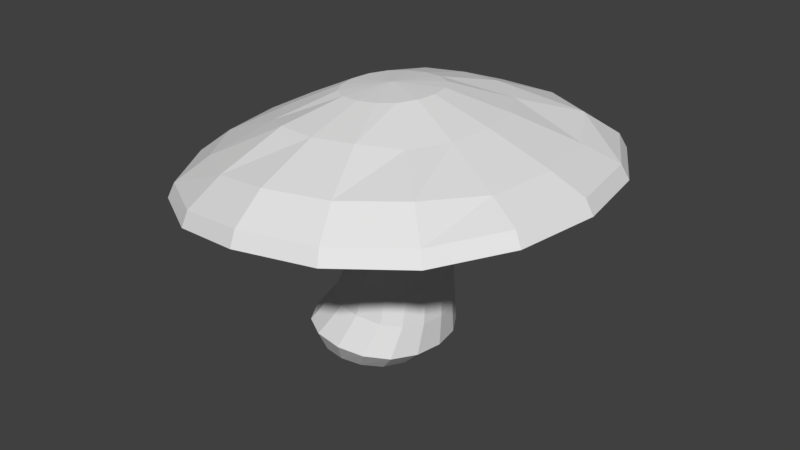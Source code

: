 # Source: Mushroom2.blend  (saved by Blender 2.79.0; exported with 4.5.12 LTS)
import bpy
from mathutils import Matrix  # noqa: F401  (used for matrix-valued properties, if any)

bpy.ops.wm.read_factory_settings(use_empty=True)
scene = bpy.context.scene
scene.name = 'Scene'

# ---- collections
col_collection_1 = bpy.data.collections.new('Collection 1'); scene.collection.children.link(col_collection_1)

# ---- world
world_world = bpy.data.worlds.new('World'); scene.world = world_world
world_world.color = (0.05088, 0.05088, 0.05088)
world_world.use_sun_shadow = False
world_world.sun_shadow_jitter_overblur = 0.0
world_world.cycles.sampling_method = 'MANUAL'

# ---- meshes
me_cylinder = bpy.data.meshes.new('Cylinder')
me_cylinder.from_pydata([(0.0, 0.0, -1.033), (0.0, -0.2248, -1.033), (0.2248, 0.0, -1.033), (0.0, 0.2248, -1.033), (-0.2248, 0.0, -1.033), (-0.2098, -0.2098, -1.033), (0.2098, -0.2098, -1.033), (0.2098, 0.2098, -1.033), (-0.2098, 0.2098, -1.033), (0.1798, 0.4196, -1.033), (0.0, 0.4495, -1.033), (-0.1798, 0.4196, -1.033), (0.4196, -0.1798, -1.033), (0.4495, 0.0, -1.033), (0.4196, 0.1798, -1.033), (-0.1798, -0.4196, -1.033), (0.0, -0.4495, -1.033), (0.1798, -0.4196, -1.033), (-0.4196, 0.1798, -1.033), (-0.4495, 0.0, -1.033), (-0.4196, -0.1798, -1.033), (0.3296, 0.3296, -1.033), (-0.3296, 0.3296, -1.033), (0.3296, -0.3296, -1.033), (-0.3296, -0.3296, -1.033), (0.7903, -1.2, 1.394), (0.2772, -1.286, 1.356), (-0.2359, -1.2, 1.318), (1.474, 0.5145, 1.444), (1.56, -1.556e-08, 1.451), (1.474, -0.5145, 1.444), (-0.2359, 1.2, 1.318), (0.2772, 1.286, 1.356), (0.7903, 1.2, 1.394), (0.5215, 0.5736, 1.383), (0.2772, 0.6146, 1.356), (0.03289, 0.5736, 1.329), (0.8473, -0.2458, 1.419), (0.888, -9.651e-09, 1.424), (0.8473, 0.2458, 1.419), (0.03289, -0.5736, 1.329), (0.2772, -0.6146, 1.356), (0.5215, -0.5736, 1.383), (-0.2929, 0.2458, 1.292), (-0.3336, 8.589e-09, 1.288), (-0.2929, -0.2458, 1.292), (0.7251, 0.4507, 1.406), (-0.1707, 0.4507, 1.306), (0.7251, -0.4507, 1.406), (-0.1707, -0.4507, 1.306), (0.465, -0.465, -0.9528), (0.6742, -0.5796, -0.7075), (0.7502, -0.4084, 0.05345), (0.7583, -0.3911, 0.3082), (0.5751, -0.4978, 0.3082), (0.5646, -0.5198, 0.05791), (0.4109, -0.7377, -0.6976), (0.2536, -0.5918, -0.9528), (0.5918, -0.2536, -0.9528), (0.8321, -0.3162, -0.7134), (0.8615, -0.2228, 0.05077), (0.8649, -0.2133, 0.3082), (-0.5918, 0.2536, -0.9528), (-0.6676, 0.3162, -0.6571), (-0.2285, 0.2228, 0.07698), (-0.1813, 0.2133, 0.3082), (-0.07461, 0.3911, 0.3082), (-0.1171, 0.4084, 0.0743), (-0.5096, 0.5796, -0.663), (-0.465, 0.465, -0.9528), (0.6341, 0.0, -0.9528), (0.8848, 3.91e-09, -0.7154), (0.8986, 1.981e-09, 0.04988), (0.9005, 3.707e-11, 0.3082), (-0.6341, 0.0, -0.9528), (-0.7202, -4.187e-09, -0.6551), (-0.2656, -1.78e-09, 0.07787), (-0.2168, 3.707e-11, 0.3082), (0.5918, 0.2536, -0.9528), (0.8321, 0.3162, -0.7134), (0.8615, 0.2228, 0.05077), (0.8649, 0.2133, 0.3082), (-0.5918, -0.2536, -0.9528), (-0.6676, -0.3162, -0.6571), (-0.2285, -0.2228, 0.07698), (-0.1813, -0.2133, 0.3082), (0.465, 0.465, -0.9528), (0.6742, 0.5796, -0.7075), (0.7502, 0.4084, 0.05345), (0.7583, 0.3911, 0.3082), (0.2536, 0.5918, -0.9528), (0.4109, 0.7377, -0.6976), (0.5646, 0.5198, 0.05791), (0.5805, 0.4978, 0.3082), (-0.465, -0.465, -0.9528), (-0.5096, -0.5796, -0.663), (-0.1171, -0.4084, 0.0743), (-0.07461, -0.3911, 0.3082), (-0.2536, -0.5918, -0.9528), (-0.2463, -0.7377, -0.6729), (0.06847, -0.5198, 0.06984), (0.1016, -0.4978, 0.3082), (0.0, 0.6341, -0.9528), (0.09495, 0.7904, -0.6857), (0.2912, 0.557, 0.06448), (0.3672, 0.5333, 0.3082), (0.0, -0.6341, -0.9528), (0.09495, -0.7904, -0.6857), (0.289, -0.557, 0.06448), (0.3452, -0.5333, 0.3082), (-0.2536, 0.5918, -0.9528), (-0.2463, 0.7377, -0.6729), (0.06847, 0.5198, 0.06984), (0.1032, 0.4978, 0.3082), (0.737, -0.4591, -0.3335), (0.5286, -0.5844, -0.3227), (0.8621, -0.2504, -0.34), (-0.3809, 0.2504, -0.2753), (-0.2559, 0.4591, -0.2818), (0.9037, 4.74e-09, -0.3422), (-0.4226, -4.539e-09, -0.2731), (0.8621, 0.2504, -0.34), (-0.3809, -0.2504, -0.2753), (0.737, 0.4591, -0.3335), (0.5286, 0.5844, -0.3227), (-0.2559, -0.4591, -0.2818), (-0.02219, -0.5844, -0.294), (0.2279, 0.6261, -0.307), (0.2279, -0.6261, -0.307), (-0.02219, 0.5844, -0.294), (0.7012, -0.3913, 0.9719), (0.8079, -0.2135, 0.976), (-0.1875, 0.2135, 0.9382), (0.8434, -2.936e-09, 0.9773), (-0.2231, 2.503e-09, 0.9369), (0.8079, 0.2135, 0.976), (-0.1875, -0.2135, 0.9382), (0.7012, 0.3913, 0.9719), (0.5235, 0.4981, 0.9652), (-0.08086, -0.3913, 0.9423), (0.09688, -0.4981, 0.949), (0.3102, 0.5336, 0.9571), (0.3102, -0.5336, 0.9571), (0.09688, 0.4981, 0.949), (0.5235, -0.4981, 0.9652), (-0.08086, 0.3913, 0.9423), (-0.8489, 0.5145, 1.194), (-0.9342, 9.104e-09, 1.185), (-0.8489, -0.5145, 1.194), (1.218, 0.9432, 1.425), (-0.5931, 0.9432, 1.221), (1.218, -0.9432, 1.425), (-0.5931, -0.9432, 1.221), (0.984, -1.635, 1.3), (0.2852, -1.752, 1.248), (-0.4137, -1.635, 1.197), (1.916, 0.7008, 1.369), (2.032, -2.122e-08, 1.377), (1.916, -0.7008, 1.369), (-0.4137, 1.635, 1.197), (0.2852, 1.752, 1.248), (0.984, 1.635, 1.3), (-1.276, 0.7008, 1.024), (-1.393, 1.577e-08, 1.02), (-1.276, -0.7008, 1.024), (1.566, 1.285, 1.343), (-0.9213, 1.285, 1.078), (1.566, -1.285, 1.343), (-0.9213, -1.285, 1.078), (1.155, -2.018, 1.211), (0.2926, -2.162, 1.148), (-0.4932, -2.018, 1.022), (2.305, 0.865, 1.297), (2.449, -2.62e-08, 1.307), (2.305, -0.865, 1.297), (-0.4932, 2.018, 1.022), (0.2926, 2.162, 1.148), (1.155, 2.018, 1.211), (-1.656, 0.865, 0.9099), (-1.8, 1.68e-08, 0.9048), (-1.656, -0.865, 0.9099), (1.874, 1.586, 1.265), (-1.223, 1.586, 0.9249), (1.874, -1.586, 1.265), (-1.223, -1.586, 0.9249), (1.228, -2.205, 1.316), (0.2853, -2.362, 1.246), (-0.5832, -2.205, 1.112), (2.484, 0.9449, 1.409), (2.641, -2.898e-08, 1.42), (2.484, -0.9449, 1.409), (-0.5832, 2.205, 1.112), (0.2853, 2.362, 1.246), (1.228, 2.205, 1.316), (-1.846, 0.9449, 1.002), (-2.003, 1.69e-08, 0.9966), (-1.846, -0.9449, 1.002), (2.013, 1.732, 1.374), (-1.373, 1.732, 1.019), (2.013, -1.732, 1.374), (-1.373, -1.732, 1.019), (1.183, -2.13, 1.48), (0.273, -2.282, 1.413), (-0.569, -2.13, 1.281), (2.397, 0.9128, 1.57), (2.549, -2.794e-08, 1.581), (2.397, -0.9128, 1.57), (-0.569, 2.13, 1.281), (0.273, 2.282, 1.413), (1.183, 2.13, 1.48), (-1.777, 0.9128, 1.172), (-1.929, 1.673e-08, 1.166), (-1.777, -0.9128, 1.172), (1.942, 1.674, 1.536), (-1.32, 1.674, 1.188), (1.942, -1.674, 1.536), (-1.32, -1.674, 1.188), (0.4379, -0.5098, 2.146), (0.22, -0.5463, 2.13), (0.002059, -0.5098, 2.114), (0.7284, 0.2185, 2.168), (0.7647, -3.02e-08, 2.17), (0.7284, -0.2185, 2.168), (0.002059, 0.5098, 2.114), (0.22, 0.5463, 2.13), (0.4379, 0.5098, 2.146), (-0.2885, 0.2185, 2.092), (-0.3248, -1.938e-08, 2.09), (-0.2885, -0.2185, 2.092), (0.6195, 0.4006, 2.16), (-0.1795, 0.4006, 2.1), (0.6195, -0.4006, 2.16), (-0.1795, -0.4006, 2.1), (-0.4507, 1.785, 1.569), (-0.2512, 1.132, 1.923), (0.2327, 1.213, 1.958), (0.2528, 1.912, 1.686), (0.2528, -1.912, 1.686), (0.2327, -1.213, 1.958), (-0.2512, -1.132, 1.923), (-0.4507, -1.785, 1.569), (0.7165, 1.132, 1.993), (1.016, 1.785, 1.742), (-0.6037, -0.8895, 1.828), (-1.059, -1.402, 1.47), (-0.8449, -0.4852, 1.802), (-1.441, -0.7648, 1.457), (1.12, 0.8895, 1.961), (1.651, 1.402, 1.789), (1.362, 0.4852, 1.978), (2.032, 0.7648, 1.735), (-0.9253, -8.022e-09, 1.793), (-1.568, 6.081e-09, 1.453), (1.442, -3.115e-08, 1.984), (2.16, -3.311e-08, 1.744), (-0.8449, 0.4852, 1.802), (-1.441, 0.7648, 1.457), (1.362, -0.4852, 1.978), (2.032, -0.7648, 1.735), (-0.6037, 0.8895, 1.828), (-1.059, 1.402, 1.47), (1.12, -0.8895, 1.961), (1.651, -1.402, 1.789), (0.7165, -1.132, 1.993), (1.016, -1.785, 1.742), (0.2164, -4.446e-08, 2.178)], [], [(0, 1, 5, 4), (1, 16, 15, 5), (4, 5, 20, 19), (5, 15, 24, 20), (0, 2, 6, 1), (2, 13, 12, 6), (1, 6, 17, 16), (6, 12, 23, 17), (0, 3, 7, 2), (3, 10, 9, 7), (2, 7, 14, 13), (7, 9, 21, 14), (0, 4, 8, 3), (4, 19, 18, 8), (3, 8, 11, 10), (8, 18, 22, 11), (45, 49, 152, 148), (46, 34, 33, 149), (39, 46, 149, 28), (44, 45, 148, 147), (38, 39, 28, 29), (43, 44, 147, 146), (37, 38, 29, 30), (47, 43, 146, 150), (48, 37, 30, 151), (42, 48, 151, 25), (36, 47, 150, 31), (41, 42, 25, 26), (35, 36, 31, 32), (40, 41, 26, 27), (34, 35, 32, 33), (49, 40, 27, 152), (144, 130, 48, 42), (130, 131, 37, 48), (145, 132, 43, 47), (131, 133, 38, 37), (132, 134, 44, 43), (133, 135, 39, 38), (134, 136, 45, 44), (135, 137, 46, 39), (137, 138, 34, 46), (136, 139, 49, 45), (139, 140, 40, 49), (138, 141, 35, 34), (140, 142, 41, 40), (141, 143, 36, 35), (142, 144, 42, 41), (143, 145, 47, 36), (11, 22, 69, 110), (110, 69, 68, 111), (129, 118, 67, 112), (112, 67, 66, 113), (16, 17, 57, 106), (106, 57, 56, 107), (128, 115, 55, 108), (108, 55, 54, 109), (10, 11, 110, 102), (102, 110, 111, 103), (127, 129, 112, 104), (104, 112, 113, 105), (15, 16, 106, 98), (98, 106, 107, 99), (126, 128, 108, 100), (100, 108, 109, 101), (9, 10, 102, 90), (90, 102, 103, 91), (124, 127, 104, 92), (92, 104, 105, 93), (24, 15, 98, 94), (94, 98, 99, 95), (125, 126, 100, 96), (96, 100, 101, 97), (20, 24, 94, 82), (82, 94, 95, 83), (122, 125, 96, 84), (84, 96, 97, 85), (21, 9, 90, 86), (86, 90, 91, 87), (123, 124, 92, 88), (88, 92, 93, 89), (14, 21, 86, 78), (78, 86, 87, 79), (121, 123, 88, 80), (80, 88, 89, 81), (19, 20, 82, 74), (74, 82, 83, 75), (120, 122, 84, 76), (76, 84, 85, 77), (13, 14, 78, 70), (70, 78, 79, 71), (119, 121, 80, 72), (72, 80, 81, 73), (18, 19, 74, 62), (62, 74, 75, 63), (117, 120, 76, 64), (64, 76, 77, 65), (12, 13, 70, 58), (58, 70, 71, 59), (116, 119, 72, 60), (60, 72, 73, 61), (22, 18, 62, 69), (69, 62, 63, 68), (118, 117, 64, 67), (67, 64, 65, 66), (23, 12, 58, 50), (50, 58, 59, 51), (114, 116, 60, 52), (52, 60, 61, 53), (17, 23, 50, 57), (57, 50, 51, 56), (115, 114, 52, 55), (55, 52, 53, 54), (56, 51, 114, 115), (51, 59, 116, 114), (68, 63, 117, 118), (59, 71, 119, 116), (63, 75, 120, 117), (71, 79, 121, 119), (75, 83, 122, 120), (79, 87, 123, 121), (87, 91, 124, 123), (83, 95, 125, 122), (95, 99, 126, 125), (91, 103, 127, 124), (99, 107, 128, 126), (103, 111, 129, 127), (107, 56, 115, 128), (111, 68, 118, 129), (113, 66, 145, 143), (109, 54, 144, 142), (105, 113, 143, 141), (101, 109, 142, 140), (93, 105, 141, 138), (97, 101, 140, 139), (85, 97, 139, 136), (89, 93, 138, 137), (81, 89, 137, 135), (77, 85, 136, 134), (73, 81, 135, 133), (65, 77, 134, 132), (61, 73, 133, 131), (66, 65, 132, 145), (53, 61, 131, 130), (54, 53, 130, 144), (146, 147, 163, 162), (30, 29, 157, 158), (150, 146, 162, 166), (151, 30, 158, 167), (25, 151, 167, 153), (31, 150, 166, 159), (26, 25, 153, 154), (32, 31, 159, 160), (27, 26, 154, 155), (33, 32, 160, 161), (152, 27, 155, 168), (148, 152, 168, 164), (149, 33, 161, 165), (28, 149, 165, 156), (147, 148, 164, 163), (29, 28, 156, 157), (160, 159, 175, 176), (155, 154, 170, 171), (161, 160, 176, 177), (168, 155, 171, 184), (164, 168, 184, 180), (165, 161, 177, 181), (156, 165, 181, 172), (163, 164, 180, 179), (157, 156, 172, 173), (162, 163, 179, 178), (158, 157, 173, 174), (166, 162, 178, 182), (167, 158, 174, 183), (153, 167, 183, 169), (159, 166, 182, 175), (154, 153, 169, 170), (182, 178, 194, 198), (183, 174, 190, 199), (169, 183, 199, 185), (175, 182, 198, 191), (170, 169, 185, 186), (176, 175, 191, 192), (171, 170, 186, 187), (177, 176, 192, 193), (184, 171, 187, 200), (180, 184, 200, 196), (181, 177, 193, 197), (172, 181, 197, 188), (179, 180, 196, 195), (173, 172, 188, 189), (178, 179, 195, 194), (174, 173, 189, 190), (188, 197, 213, 204), (195, 196, 212, 211), (189, 188, 204, 205), (194, 195, 211, 210), (190, 189, 205, 206), (198, 194, 210, 214), (199, 190, 206, 215), (185, 199, 215, 201), (191, 198, 214, 207), (186, 185, 201, 202), (192, 191, 207, 208), (187, 186, 202, 203), (193, 192, 208, 209), (200, 187, 203, 216), (196, 200, 216, 212), (197, 193, 209, 213), (235, 234, 223, 224), (239, 238, 218, 219), (241, 235, 224, 225), (243, 239, 219, 232), (245, 243, 232, 228), (247, 241, 225, 229), (249, 247, 229, 220), (251, 245, 228, 227), (253, 249, 220, 221), (255, 251, 227, 226), (257, 253, 221, 222), (259, 255, 226, 230), (261, 257, 222, 231), (263, 261, 231, 217), (234, 259, 230, 223), (238, 263, 217, 218), (202, 201, 264, 237), (237, 264, 263, 238), (207, 214, 260, 233), (233, 260, 259, 234), (201, 215, 262, 264), (264, 262, 261, 263), (215, 206, 258, 262), (262, 258, 257, 261), (214, 210, 256, 260), (260, 256, 255, 259), (206, 205, 254, 258), (258, 254, 253, 257), (210, 211, 252, 256), (256, 252, 251, 255), (205, 204, 250, 254), (254, 250, 249, 253), (211, 212, 246, 252), (252, 246, 245, 251), (204, 213, 248, 250), (250, 248, 247, 249), (213, 209, 242, 248), (248, 242, 241, 247), (212, 216, 244, 246), (246, 244, 243, 245), (216, 203, 240, 244), (244, 240, 239, 243), (209, 208, 236, 242), (242, 236, 235, 241), (203, 202, 237, 240), (240, 237, 238, 239), (208, 207, 233, 236), (236, 233, 234, 235), (231, 222, 265), (217, 231, 265), (223, 230, 265), (218, 217, 265), (224, 223, 265), (219, 218, 265), (225, 224, 265), (232, 219, 265), (228, 232, 265), (229, 225, 265), (220, 229, 265), (227, 228, 265), (221, 220, 265), (226, 227, 265), (222, 221, 265), (230, 226, 265)])
_uv = me_cylinder.uv_layers.new(name='UVMap')
_uv.uv.foreach_set('vector', [0.5291, 0.0359, 0.5473, 0.05252, 0.5308, 0.06725, 0.5128, 0.05439, 0.5473, 0.05252, 0.5638, 0.07068, 0.5475, 0.0798, 0.5308, 0.06725, 0.5128, 0.05439, 0.5308, 0.06725, 0.5154, 0.08131, 0.4986, 0.07406, 0.5308, 0.06725, 0.5475, 0.0798, 0.5316, 0.08344, 0.5154, 0.08131, 0.6496, 0.03289, 0.6663, 0.05094, 0.6485, 0.06456, 0.6317, 0.04975, 0.6663, 0.05094, 0.6817, 0.06992, 0.6648, 0.07871, 0.6485, 0.06456, 0.6317, 0.04975, 0.6485, 0.06456, 0.6312, 0.0774, 0.6151, 0.06749, 0.6485, 0.06456, 0.6648, 0.07871, 0.6478, 0.0815, 0.6312, 0.0774, 0.8253, 0.03724, 0.8428, 0.0545, 0.8257, 0.06893, 0.8082, 0.05491, 0.8428, 0.0545, 0.859, 0.07262, 0.8427, 0.08215, 0.8257, 0.06893, 0.8082, 0.05491, 0.8257, 0.06893, 0.809, 0.0827, 0.7923, 0.07353, 0.8257, 0.06893, 0.8427, 0.08215, 0.826, 0.08588, 0.809, 0.0827, 0.9456, 0.04297, 0.9615, 0.06182, 0.9433, 0.07427, 0.9271, 0.05917, 0.9615, 0.06182, 0.9753, 0.0818, 0.9583, 0.08867, 0.9433, 0.07427, 0.9271, 0.05917, 0.9433, 0.07427, 0.9263, 0.08644, 0.9102, 0.07695, 0.9433, 0.07427, 0.9583, 0.08867, 0.9421, 0.09043, 0.9263, 0.08644, 0.7801, 0.5606, 0.8082, 0.5634, 0.8169, 0.6339, 0.7669, 0.6293, 0.2993, 0.04218, 0.3271, 0.03772, 0.3489, 0.1108, 0.2993, 0.1178, 0.2715, 0.03769, 0.2993, 0.04218, 0.2993, 0.1178, 0.2497, 0.1108, 0.7528, 0.5487, 0.7801, 0.5606, 0.7669, 0.6293, 0.7132, 0.6099, 0.2449, 0.02408, 0.2715, 0.03769, 0.2497, 0.1108, 0.197, 0.08871, 0.5235, 0.5272, 0.5504, 0.5143, 0.5921, 0.5739, 0.5392, 0.5953, 0.2059, 0.534, 0.2324, 0.5204, 0.2804, 0.585, 0.2277, 0.6071, 0.4955, 0.531, 0.5235, 0.5272, 0.5392, 0.5953, 0.4895, 0.6018, 0.1781, 0.5385, 0.2059, 0.534, 0.2277, 0.6071, 0.1781, 0.6141, 0.1503, 0.534, 0.1781, 0.5385, 0.1781, 0.6141, 0.1285, 0.6071, 0.4686, 0.5243, 0.4955, 0.531, 0.4895, 0.6018, 0.4444, 0.5974, 0.1237, 0.5204, 0.1503, 0.534, 0.1285, 0.6071, 0.07572, 0.5849, 0.4421, 0.5096, 0.4686, 0.5243, 0.4444, 0.5974, 0.3912, 0.5736, 0.8349, 0.5556, 0.8608, 0.5399, 0.914, 0.602, 0.8617, 0.6278, 0.3271, 0.03772, 0.3536, 0.02408, 0.4016, 0.08863, 0.3489, 0.1108, 0.8082, 0.5634, 0.8349, 0.5556, 0.8617, 0.6278, 0.8169, 0.6339, 0.6445, 0.3115, 0.6689, 0.31, 0.6716, 0.3598, 0.6457, 0.3598, 0.6689, 0.31, 0.6928, 0.3084, 0.6974, 0.3579, 0.6716, 0.3598, 0.9005, 0.3204, 0.9249, 0.3213, 0.9263, 0.3628, 0.9007, 0.364, 0.6928, 0.3084, 0.7171, 0.3064, 0.7241, 0.3547, 0.6974, 0.3579, 0.9249, 0.3213, 0.9493, 0.3215, 0.9527, 0.3609, 0.9263, 0.3628, 0.7517, 0.3092, 0.7758, 0.3117, 0.7702, 0.3611, 0.7435, 0.3573, 0.5192, 0.3143, 0.5436, 0.3146, 0.5413, 0.356, 0.5149, 0.3536, 0.7758, 0.3117, 0.7998, 0.3138, 0.7959, 0.3635, 0.7702, 0.3611, 0.7998, 0.3138, 0.8241, 0.3159, 0.8218, 0.3641, 0.7959, 0.3635, 0.5436, 0.3146, 0.568, 0.3143, 0.5668, 0.3579, 0.5413, 0.356, 0.568, 0.3143, 0.5929, 0.3136, 0.5925, 0.3586, 0.5668, 0.3579, 0.8241, 0.3159, 0.8497, 0.3178, 0.8485, 0.364, 0.8218, 0.3641, 0.5929, 0.3136, 0.6189, 0.3128, 0.619, 0.359, 0.5925, 0.3586, 0.8497, 0.3178, 0.8756, 0.3192, 0.8751, 0.3641, 0.8485, 0.364, 0.6189, 0.3128, 0.6445, 0.3115, 0.6457, 0.3598, 0.619, 0.359, 0.8756, 0.3192, 0.9005, 0.3204, 0.9007, 0.364, 0.8751, 0.3641, 0.9263, 0.08644, 0.9421, 0.09043, 0.941, 0.1083, 0.9208, 0.1043, 0.9208, 0.1043, 0.941, 0.1083, 0.935, 0.1318, 0.9106, 0.1292, 0.8944, 0.1711, 0.923, 0.1734, 0.9116, 0.216, 0.8862, 0.2137, 0.8862, 0.2137, 0.9116, 0.216, 0.9066, 0.2442, 0.8818, 0.2421, 0.6151, 0.06749, 0.6312, 0.0774, 0.6249, 0.09621, 0.6017, 0.08434, 0.6017, 0.08434, 0.6249, 0.09621, 0.6258, 0.1263, 0.5951, 0.1188, 0.6049, 0.1645, 0.637, 0.1646, 0.6422, 0.206, 0.6106, 0.207, 0.6106, 0.207, 0.6422, 0.206, 0.6447, 0.2344, 0.6176, 0.2354, 0.9102, 0.07695, 0.9263, 0.08644, 0.9208, 0.1043, 0.8971, 0.09453, 0.8971, 0.09453, 0.9208, 0.1043, 0.9106, 0.1292, 0.8778, 0.1244, 0.867, 0.1698, 0.8944, 0.1711, 0.8862, 0.2137, 0.8601, 0.2122, 0.8601, 0.2122, 0.8862, 0.2137, 0.8818, 0.2421, 0.8501, 0.2403, 0.5475, 0.0798, 0.5638, 0.07068, 0.5765, 0.08855, 0.5525, 0.09783, 0.5525, 0.09783, 0.5765, 0.08855, 0.5951, 0.1188, 0.5622, 0.1229, 0.5775, 0.1651, 0.6049, 0.1645, 0.6106, 0.207, 0.5847, 0.2079, 0.5847, 0.2079, 0.6106, 0.207, 0.6176, 0.2354, 0.5883, 0.2365, 0.8427, 0.08215, 0.859, 0.07262, 0.872, 0.08976, 0.8486, 0.1011, 0.8486, 0.1011, 0.872, 0.08976, 0.8778, 0.1244, 0.8469, 0.1312, 0.8349, 0.1692, 0.867, 0.1698, 0.8601, 0.2122, 0.8288, 0.2105, 0.8288, 0.2105, 0.8601, 0.2122, 0.8501, 0.2403, 0.8251, 0.2387, 0.5316, 0.08344, 0.5475, 0.0798, 0.5525, 0.09783, 0.5323, 0.1014, 0.5323, 0.1014, 0.5525, 0.09783, 0.5622, 0.1229, 0.5378, 0.1249, 0.5489, 0.1668, 0.5775, 0.1651, 0.5847, 0.2079, 0.5592, 0.2096, 0.5592, 0.2096, 0.5847, 0.2079, 0.5883, 0.2365, 0.5636, 0.238, 0.5154, 0.08131, 0.5316, 0.08344, 0.5323, 0.1014, 0.5121, 0.09944, 0.5121, 0.09944, 0.5323, 0.1014, 0.5378, 0.1249, 0.5131, 0.1256, 0.523, 0.1711, 0.5489, 0.1668, 0.5592, 0.2096, 0.5341, 0.2133, 0.5341, 0.2133, 0.5592, 0.2096, 0.5636, 0.238, 0.539, 0.2406, 0.826, 0.08588, 0.8427, 0.08215, 0.8486, 0.1011, 0.8263, 0.1054, 0.8263, 0.1054, 0.8486, 0.1011, 0.8469, 0.1312, 0.821, 0.134, 0.81, 0.1685, 0.8349, 0.1692, 0.8288, 0.2105, 0.8049, 0.2093, 0.8049, 0.2093, 0.8288, 0.2105, 0.8251, 0.2387, 0.8017, 0.2373, 0.809, 0.0827, 0.826, 0.08588, 0.8263, 0.1054, 0.8038, 0.1019, 0.8038, 0.1019, 0.8263, 0.1054, 0.821, 0.134, 0.7948, 0.1323, 0.7854, 0.1671, 0.81, 0.1685, 0.8049, 0.2093, 0.7813, 0.2081, 0.7813, 0.2081, 0.8049, 0.2093, 0.8017, 0.2373, 0.7788, 0.236, 0.4986, 0.07406, 0.5154, 0.08131, 0.5121, 0.09944, 0.4882, 0.09268, 0.4882, 0.09268, 0.5121, 0.09944, 0.5131, 0.1256, 0.4814, 0.1255, 0.4956, 0.1777, 0.523, 0.1711, 0.5341, 0.2133, 0.5089, 0.2189, 0.5089, 0.2189, 0.5341, 0.2133, 0.539, 0.2406, 0.5145, 0.2442, 0.7923, 0.07353, 0.809, 0.0827, 0.8038, 0.1019, 0.7795, 0.09138, 0.7795, 0.09138, 0.8038, 0.1019, 0.7948, 0.1323, 0.7641, 0.1255, 0.7591, 0.1648, 0.7854, 0.1671, 0.7813, 0.2081, 0.7569, 0.2067, 0.7569, 0.2067, 0.7813, 0.2081, 0.7788, 0.236, 0.7551, 0.2347, 0.9583, 0.08867, 0.9753, 0.0818, 0.9853, 0.1006, 0.9612, 0.1069, 0.9612, 0.1069, 0.9853, 0.1006, 0.9913, 0.1336, 0.9597, 0.133, 0.9488, 0.1783, 0.976, 0.1855, 0.9618, 0.2264, 0.9367, 0.2202, 0.9367, 0.2202, 0.9618, 0.2264, 0.9556, 0.2515, 0.9311, 0.2474, 0.6648, 0.07871, 0.6817, 0.06992, 0.6942, 0.08805, 0.6696, 0.09807, 0.6696, 0.09807, 0.6942, 0.08805, 0.7088, 0.1225, 0.6779, 0.1286, 0.6866, 0.1636, 0.7129, 0.1619, 0.7142, 0.2038, 0.6897, 0.2047, 0.6897, 0.2047, 0.7142, 0.2038, 0.7153, 0.2319, 0.6915, 0.2327, 0.9421, 0.09043, 0.9583, 0.08867, 0.9612, 0.1069, 0.941, 0.1083, 0.941, 0.1083, 0.9612, 0.1069, 0.9597, 0.133, 0.935, 0.1318, 0.923, 0.1734, 0.9488, 0.1783, 0.9367, 0.2202, 0.9116, 0.216, 0.9116, 0.216, 0.9367, 0.2202, 0.9311, 0.2474, 0.9066, 0.2442, 0.6478, 0.0815, 0.6648, 0.07871, 0.6696, 0.09807, 0.647, 0.101, 0.647, 0.101, 0.6696, 0.09807, 0.6779, 0.1286, 0.6517, 0.1297, 0.6619, 0.1644, 0.6866, 0.1636, 0.6897, 0.2047, 0.6661, 0.2053, 0.6661, 0.2053, 0.6897, 0.2047, 0.6915, 0.2327, 0.6686, 0.2335, 0.6312, 0.0774, 0.6478, 0.0815, 0.647, 0.101, 0.6249, 0.09621, 0.6249, 0.09621, 0.647, 0.101, 0.6517, 0.1297, 0.6258, 0.1263, 0.637, 0.1646, 0.6619, 0.1644, 0.6661, 0.2053, 0.6422, 0.206, 0.6422, 0.206, 0.6661, 0.2053, 0.6686, 0.2335, 0.6447, 0.2344, 0.6258, 0.1263, 0.6517, 0.1297, 0.6619, 0.1644, 0.637, 0.1646, 0.6517, 0.1297, 0.6779, 0.1286, 0.6866, 0.1636, 0.6619, 0.1644, 0.935, 0.1318, 0.9597, 0.133, 0.9488, 0.1783, 0.923, 0.1734, 0.6779, 0.1286, 0.7088, 0.1225, 0.7129, 0.1619, 0.6866, 0.1636, 0.9597, 0.133, 0.9913, 0.1336, 0.976, 0.1855, 0.9488, 0.1783, 0.7641, 0.1255, 0.7948, 0.1323, 0.7854, 0.1671, 0.7591, 0.1648, 0.4814, 0.1255, 0.5131, 0.1256, 0.523, 0.1711, 0.4956, 0.1777, 0.7948, 0.1323, 0.821, 0.134, 0.81, 0.1685, 0.7854, 0.1671, 0.821, 0.134, 0.8469, 0.1312, 0.8349, 0.1692, 0.81, 0.1685, 0.5131, 0.1256, 0.5378, 0.1249, 0.5489, 0.1668, 0.523, 0.1711, 0.5378, 0.1249, 0.5622, 0.1229, 0.5775, 0.1651, 0.5489, 0.1668, 0.8469, 0.1312, 0.8778, 0.1244, 0.867, 0.1698, 0.8349, 0.1692, 0.5622, 0.1229, 0.5951, 0.1188, 0.6049, 0.1645, 0.5775, 0.1651, 0.8778, 0.1244, 0.9106, 0.1292, 0.8944, 0.1711, 0.867, 0.1698, 0.5951, 0.1188, 0.6258, 0.1263, 0.637, 0.1646, 0.6049, 0.1645, 0.9106, 0.1292, 0.935, 0.1318, 0.923, 0.1734, 0.8944, 0.1711, 0.8818, 0.2421, 0.9066, 0.2442, 0.9005, 0.3204, 0.8756, 0.3192, 0.6176, 0.2354, 0.6447, 0.2344, 0.6445, 0.3115, 0.6189, 0.3128, 0.8501, 0.2403, 0.8818, 0.2421, 0.8756, 0.3192, 0.8497, 0.3178, 0.5883, 0.2365, 0.6176, 0.2354, 0.6189, 0.3128, 0.5929, 0.3136, 0.8251, 0.2387, 0.8501, 0.2403, 0.8497, 0.3178, 0.8241, 0.3159, 0.5636, 0.238, 0.5883, 0.2365, 0.5929, 0.3136, 0.568, 0.3143, 0.539, 0.2406, 0.5636, 0.238, 0.568, 0.3143, 0.5436, 0.3146, 0.8017, 0.2373, 0.8251, 0.2387, 0.8241, 0.3159, 0.7998, 0.3138, 0.7788, 0.236, 0.8017, 0.2373, 0.7998, 0.3138, 0.7758, 0.3117, 0.5145, 0.2442, 0.539, 0.2406, 0.5436, 0.3146, 0.5192, 0.3143, 0.7551, 0.2347, 0.7788, 0.236, 0.7758, 0.3117, 0.7517, 0.3092, 0.9311, 0.2474, 0.9556, 0.2515, 0.9493, 0.3215, 0.9249, 0.3213, 0.6915, 0.2327, 0.7153, 0.2319, 0.7171, 0.3064, 0.6928, 0.3084, 0.9066, 0.2442, 0.9311, 0.2474, 0.9249, 0.3213, 0.9005, 0.3204, 0.6686, 0.2335, 0.6915, 0.2327, 0.6928, 0.3084, 0.6689, 0.31, 0.6447, 0.2344, 0.6686, 0.2335, 0.6689, 0.31, 0.6445, 0.3115, 0.5392, 0.5953, 0.5921, 0.5739, 0.6188, 0.6242, 0.5486, 0.6426, 0.2277, 0.6071, 0.2804, 0.585, 0.3073, 0.6344, 0.2369, 0.6531, 0.4895, 0.6018, 0.5392, 0.5953, 0.5486, 0.6426, 0.4893, 0.6465, 0.1781, 0.6141, 0.2277, 0.6071, 0.2369, 0.6531, 0.1781, 0.6583, 0.1285, 0.6071, 0.1781, 0.6141, 0.1781, 0.6583, 0.1193, 0.6532, 0.4444, 0.5974, 0.4895, 0.6018, 0.4893, 0.6465, 0.4354, 0.6435, 0.07572, 0.5849, 0.1285, 0.6071, 0.1193, 0.6532, 0.0487, 0.6344, 0.3912, 0.5736, 0.4444, 0.5974, 0.4354, 0.6435, 0.3624, 0.6238, 0.8617, 0.6278, 0.914, 0.602, 0.9447, 0.6512, 0.8725, 0.6735, 0.3489, 0.1108, 0.4016, 0.08863, 0.4287, 0.1381, 0.3581, 0.1569, 0.8169, 0.6339, 0.8617, 0.6278, 0.8725, 0.6735, 0.8187, 0.6785, 0.7669, 0.6293, 0.8169, 0.6339, 0.8187, 0.6785, 0.7593, 0.6768, 0.2993, 0.1178, 0.3489, 0.1108, 0.3581, 0.1569, 0.2992, 0.162, 0.2497, 0.1108, 0.2993, 0.1178, 0.2992, 0.162, 0.2405, 0.1568, 0.7132, 0.6099, 0.7669, 0.6293, 0.7593, 0.6768, 0.6884, 0.6611, 0.197, 0.08871, 0.2497, 0.1108, 0.2405, 0.1568, 0.1701, 0.1381, 0.3624, 0.6238, 0.4354, 0.6435, 0.4267, 0.6788, 0.3481, 0.6719, 0.8725, 0.6735, 0.9447, 0.6512, 0.9608, 0.6986, 0.8825, 0.7085, 0.3581, 0.1569, 0.4287, 0.1381, 0.4455, 0.1837, 0.3615, 0.1932, 0.8187, 0.6785, 0.8725, 0.6735, 0.8825, 0.7085, 0.8191, 0.7125, 0.7593, 0.6768, 0.8187, 0.6785, 0.8191, 0.7125, 0.7572, 0.7131, 0.2992, 0.162, 0.3581, 0.1569, 0.3615, 0.1932, 0.2992, 0.1951, 0.2405, 0.1568, 0.2992, 0.162, 0.2992, 0.1951, 0.237, 0.193, 0.6884, 0.6611, 0.7593, 0.6768, 0.7572, 0.7131, 0.6737, 0.7068, 0.1701, 0.1381, 0.2405, 0.1568, 0.237, 0.193, 0.1534, 0.1836, 0.5486, 0.6426, 0.6188, 0.6242, 0.6353, 0.6693, 0.5521, 0.6788, 0.2369, 0.6531, 0.3073, 0.6344, 0.324, 0.6799, 0.2404, 0.6893, 0.4893, 0.6465, 0.5486, 0.6426, 0.5521, 0.6788, 0.4901, 0.6805, 0.1781, 0.6583, 0.2369, 0.6531, 0.2404, 0.6893, 0.1781, 0.6914, 0.1193, 0.6532, 0.1781, 0.6583, 0.1781, 0.6914, 0.1159, 0.6895, 0.4354, 0.6435, 0.4893, 0.6465, 0.4901, 0.6805, 0.4267, 0.6788, 0.0487, 0.6344, 0.1193, 0.6532, 0.1159, 0.6895, 0.03188, 0.68, 0.4901, 0.6805, 0.5521, 0.6788, 0.552, 0.6962, 0.4899, 0.6969, 0.1781, 0.6914, 0.2404, 0.6893, 0.2404, 0.7067, 0.1782, 0.7078, 0.1159, 0.6895, 0.1781, 0.6914, 0.1782, 0.7078, 0.1159, 0.707, 0.4267, 0.6788, 0.4901, 0.6805, 0.4899, 0.6969, 0.4264, 0.6964, 0.03188, 0.68, 0.1159, 0.6895, 0.1159, 0.707, 0.02644, 0.7032, 0.3481, 0.6719, 0.4267, 0.6788, 0.4264, 0.6964, 0.3426, 0.6965, 0.8825, 0.7085, 0.9608, 0.6986, 0.9672, 0.723, 0.8834, 0.7261, 0.3615, 0.1932, 0.4455, 0.1837, 0.4509, 0.2069, 0.3615, 0.2107, 0.8191, 0.7125, 0.8825, 0.7085, 0.8834, 0.7261, 0.82, 0.7289, 0.7572, 0.7131, 0.8191, 0.7125, 0.82, 0.7289, 0.7579, 0.7306, 0.2992, 0.1951, 0.3615, 0.1932, 0.3615, 0.2107, 0.2992, 0.2116, 0.237, 0.193, 0.2992, 0.1951, 0.2992, 0.2116, 0.237, 0.2104, 0.6737, 0.7068, 0.7572, 0.7131, 0.7579, 0.7306, 0.6692, 0.7299, 0.1534, 0.1836, 0.237, 0.193, 0.237, 0.2104, 0.148, 0.2067, 0.5521, 0.6788, 0.6353, 0.6693, 0.6406, 0.6922, 0.552, 0.6962, 0.2404, 0.6893, 0.324, 0.6799, 0.3293, 0.703, 0.2404, 0.7067, 0.237, 0.2104, 0.2992, 0.2116, 0.2992, 0.2249, 0.2364, 0.2248, 0.6692, 0.7299, 0.7579, 0.7306, 0.7579, 0.745, 0.671, 0.7492, 0.148, 0.2067, 0.237, 0.2104, 0.2364, 0.2248, 0.1492, 0.2263, 0.552, 0.6962, 0.6406, 0.6922, 0.6396, 0.7116, 0.5526, 0.7106, 0.2404, 0.7067, 0.3293, 0.703, 0.3282, 0.7226, 0.241, 0.7211, 0.4899, 0.6969, 0.552, 0.6962, 0.5526, 0.7106, 0.4896, 0.7102, 0.1782, 0.7078, 0.2404, 0.7067, 0.241, 0.7211, 0.1782, 0.7211, 0.1159, 0.707, 0.1782, 0.7078, 0.1782, 0.7211, 0.1153, 0.7214, 0.4264, 0.6964, 0.4899, 0.6969, 0.4896, 0.7102, 0.4259, 0.7111, 0.02644, 0.7032, 0.1159, 0.707, 0.1153, 0.7214, 0.0276, 0.7228, 0.3426, 0.6965, 0.4264, 0.6964, 0.4259, 0.7111, 0.3433, 0.7162, 0.8834, 0.7261, 0.9672, 0.723, 0.9672, 0.7428, 0.8845, 0.7407, 0.3615, 0.2107, 0.4509, 0.2069, 0.4498, 0.2265, 0.362, 0.2251, 0.82, 0.7289, 0.8834, 0.7261, 0.8845, 0.7407, 0.8208, 0.7422, 0.7579, 0.7306, 0.82, 0.7289, 0.8208, 0.7422, 0.7579, 0.745, 0.2992, 0.2116, 0.3615, 0.2107, 0.362, 0.2251, 0.2992, 0.2249, 0.401, 0.8444, 0.449, 0.8205, 0.4745, 0.8905, 0.4538, 0.9046, 0.8655, 0.8509, 0.9143, 0.873, 0.8639, 0.9352, 0.8426, 0.9218, 0.3451, 0.334, 0.3943, 0.3571, 0.342, 0.4195, 0.3207, 0.4056, 0.8222, 0.8445, 0.8655, 0.8509, 0.8426, 0.9218, 0.8198, 0.917, 0.7755, 0.8521, 0.8222, 0.8445, 0.8198, 0.917, 0.797, 0.9221, 0.2986, 0.3248, 0.3451, 0.334, 0.3207, 0.4056, 0.2977, 0.4003, 0.2517, 0.3314, 0.2986, 0.3248, 0.2977, 0.4003, 0.2746, 0.4051, 0.7266, 0.8748, 0.7755, 0.8521, 0.797, 0.9221, 0.7758, 0.9356, 0.2019, 0.3531, 0.2517, 0.3314, 0.2746, 0.4051, 0.2529, 0.4184, 0.539, 0.8183, 0.5887, 0.8392, 0.5418, 0.9018, 0.5201, 0.8891, 0.2257, 0.8277, 0.2755, 0.8494, 0.2244, 0.9146, 0.2027, 0.9013, 0.492, 0.8124, 0.539, 0.8183, 0.5201, 0.8891, 0.4972, 0.8848, 0.1788, 0.821, 0.2257, 0.8277, 0.2027, 0.9013, 0.1797, 0.8966, 0.1322, 0.8303, 0.1788, 0.821, 0.1797, 0.8966, 0.1567, 0.9019, 0.449, 0.8205, 0.492, 0.8124, 0.4972, 0.8848, 0.4745, 0.8905, 0.08309, 0.8534, 0.1322, 0.8303, 0.1567, 0.9019, 0.1353, 0.9158, 0.0276, 0.7228, 0.1153, 0.7214, 0.1173, 0.7594, 0.04036, 0.7746, 0.04036, 0.7746, 0.1173, 0.7594, 0.1322, 0.8303, 0.08309, 0.8534, 0.4259, 0.7111, 0.4896, 0.7102, 0.4891, 0.7446, 0.4283, 0.7498, 0.4283, 0.7498, 0.4891, 0.7446, 0.492, 0.8124, 0.449, 0.8205, 0.1153, 0.7214, 0.1782, 0.7211, 0.1782, 0.7551, 0.1173, 0.7594, 0.1173, 0.7594, 0.1782, 0.7551, 0.1788, 0.821, 0.1322, 0.8303, 0.1782, 0.7211, 0.241, 0.7211, 0.2395, 0.7559, 0.1782, 0.7551, 0.1782, 0.7551, 0.2395, 0.7559, 0.2257, 0.8277, 0.1788, 0.821, 0.4896, 0.7102, 0.5526, 0.7106, 0.5509, 0.7485, 0.4891, 0.7446, 0.4891, 0.7446, 0.5509, 0.7485, 0.539, 0.8183, 0.492, 0.8124, 0.241, 0.7211, 0.3282, 0.7226, 0.3164, 0.7693, 0.2395, 0.7559, 0.2395, 0.7559, 0.3164, 0.7693, 0.2755, 0.8494, 0.2257, 0.8277, 0.5526, 0.7106, 0.6396, 0.7116, 0.6273, 0.7627, 0.5509, 0.7485, 0.5509, 0.7485, 0.6273, 0.7627, 0.5887, 0.8392, 0.539, 0.8183, 0.1492, 0.2263, 0.2364, 0.2248, 0.2378, 0.2596, 0.1609, 0.273, 0.1609, 0.273, 0.2378, 0.2596, 0.2517, 0.3314, 0.2019, 0.3531, 0.671, 0.7492, 0.7579, 0.745, 0.761, 0.7828, 0.6851, 0.7998, 0.6851, 0.7998, 0.761, 0.7828, 0.7755, 0.8521, 0.7266, 0.8748, 0.2364, 0.2248, 0.2992, 0.2249, 0.2991, 0.2589, 0.2378, 0.2596, 0.2378, 0.2596, 0.2991, 0.2589, 0.2986, 0.3248, 0.2517, 0.3314, 0.2992, 0.2249, 0.362, 0.2251, 0.3601, 0.2632, 0.2991, 0.2589, 0.2991, 0.2589, 0.3601, 0.2632, 0.3451, 0.334, 0.2986, 0.3248, 0.7579, 0.745, 0.8208, 0.7422, 0.8226, 0.7766, 0.761, 0.7828, 0.761, 0.7828, 0.8226, 0.7766, 0.8222, 0.8445, 0.7755, 0.8521, 0.8208, 0.7422, 0.8845, 0.7407, 0.8835, 0.7795, 0.8226, 0.7766, 0.8226, 0.7766, 0.8835, 0.7795, 0.8655, 0.8509, 0.8222, 0.8445, 0.362, 0.2251, 0.4498, 0.2265, 0.437, 0.2783, 0.3601, 0.2632, 0.3601, 0.2632, 0.437, 0.2783, 0.3943, 0.3571, 0.3451, 0.334, 0.8845, 0.7407, 0.9672, 0.7428, 0.9558, 0.795, 0.8835, 0.7795, 0.8835, 0.7795, 0.9558, 0.795, 0.9143, 0.873, 0.8655, 0.8509, 0.3433, 0.7162, 0.4259, 0.7111, 0.4283, 0.7498, 0.3566, 0.768, 0.3566, 0.768, 0.4283, 0.7498, 0.449, 0.8205, 0.401, 0.8444, 0.1797, 0.8966, 0.2027, 0.9013, 0.1805, 0.9611, 0.1567, 0.9019, 0.1797, 0.8966, 0.1805, 0.9611, 0.4745, 0.8905, 0.4972, 0.8848, 0.4992, 0.9485, 0.1353, 0.9158, 0.1567, 0.9019, 0.1805, 0.9611, 0.4538, 0.9046, 0.4745, 0.8905, 0.4992, 0.9485, 0.8426, 0.9218, 0.8639, 0.9352, 0.8201, 0.9807, 0.3207, 0.4056, 0.342, 0.4195, 0.2969, 0.4648, 0.8198, 0.917, 0.8426, 0.9218, 0.8201, 0.9807, 0.797, 0.9221, 0.8198, 0.917, 0.8201, 0.9807, 0.2977, 0.4003, 0.3207, 0.4056, 0.2969, 0.4648, 0.2746, 0.4051, 0.2977, 0.4003, 0.2969, 0.4648, 0.7758, 0.9356, 0.797, 0.9221, 0.8201, 0.9807, 0.2529, 0.4184, 0.2746, 0.4051, 0.2969, 0.4648, 0.5201, 0.8891, 0.5418, 0.9018, 0.4992, 0.9485, 0.2027, 0.9013, 0.2244, 0.9146, 0.1805, 0.9611, 0.4972, 0.8848, 0.5201, 0.8891, 0.4992, 0.9485])
me_cylinder.use_remesh_preserve_volume = False
me_cylinder.use_remesh_preserve_attributes = False
me_cylinder.use_mirror_vertex_groups = False
me_cylinder.update()
arm_armature_001 = bpy.data.armatures.new('Armature.001')  # bones are not reproduced

# ---- objects
ob_armature = bpy.data.objects.new('Armature', arm_armature_001)
ob_cylinder = bpy.data.objects.new('Cylinder', me_cylinder)

# ---- transforms, parenting, visibility, modifiers, constraints
ob_armature.location = (0.0, 0.0, 0.0)
ob_armature.show_in_front = True
ob_armature.lineart.crease_threshold = 0.0
ob_cylinder.parent = ob_armature
ob_cylinder.location = (0.0, 0.0, 1.048)
ob_cylinder.lineart.crease_threshold = 0.0
_vg = ob_cylinder.vertex_groups.new(name='Bone')
for _i, _w in zip([0, 1, 2, 3, 4, 5, 6, 7, 8, 9, 10, 11, 12, 13, 14, 15, 16, 17, 18, 19, 20, 21, 22, 23, 24, 50, 51, 56, 57, 58, 59, 62, 63, 64, 67, 68, 69, 70, 71, 74, 75, 76, 78, 79, 82, 83, 84, 86, 87, 90, 91, 94, 95, 96, 98, 99, 100, 102, 103, 104, 106, 107, 108, 110, 111, 112, 114, 115, 117, 118, 120, 121, 122, 123, 124, 125, 126, 127, 128, 129], [0.9975, 0.7675, 0.7758, 0.7664, 0.8717, 0.7913, 0.6352, 0.6337, 0.7911, 0.3669, 0.4625, 0.5916, 0.2726, 0.2656, 0.2716, 0.5908, 0.4668, 0.3713, 0.7956, 0.8184, 0.795, 0.3087, 0.733, 0.3124, 0.7335, 0.1785, 0.09349, 0.1674, 0.2555, 0.1393, 0.06374, 0.7709, 0.6738, 0.06051, 0.05358, 0.6288, 0.7176, 0.1265, 0.05462, 0.7893, 0.6896, 0.06283, 0.1359, 0.06204, 0.77, 0.6763, 0.06199, 0.1719, 0.08903, 0.25, 0.1571, 0.7148, 0.6326, 0.05624, 0.6062, 0.5434, 0.03521, 0.3855, 0.3542, 0.006419, 0.3956, 0.3541, 0.007602, 0.608, 0.5407, 0.0319, 0.01264, 0.04854, 0.2049, 0.1878, 0.2098, 0.001122, 0.2074, 0.01995, 0.05311, 0.1935, 0.15, 0.09466, 0.09758, 0.1423]): _vg.add([_i], _w, 'REPLACE')
_vg = ob_cylinder.vertex_groups.new(name='Bone.001')
for _i, _w in zip([1, 2, 3, 4, 5, 6, 7, 8, 9, 10, 11, 12, 13, 14, 15, 16, 17, 18, 19, 20, 21, 22, 23, 24, 50, 51, 52, 53, 54, 55, 56, 57, 58, 59, 60, 61, 62, 63, 64, 65, 66, 67, 68, 69, 70, 71, 72, 73, 74, 75, 76, 77, 78, 79, 80, 81, 82, 83, 84, 85, 86, 87, 88, 89, 90, 91, 92, 93, 94, 95, 96, 97, 98, 99, 100, 101, 102, 103, 104, 105, 106, 107, 108, 109, 110, 111, 112, 113, 114, 115, 116, 117, 118, 119, 120, 121, 122, 123, 124, 125, 126, 127, 128, 129], [0.2224, 0.2177, 0.2235, 0.1179, 0.1946, 0.3528, 0.3545, 0.1947, 0.6113, 0.5157, 0.386, 0.7072, 0.7157, 0.7084, 0.3869, 0.5114, 0.6064, 0.1838, 0.162, 0.1846, 0.6696, 0.2451, 0.6653, 0.2447, 0.7807, 0.8126, 0.2212, 0.08386, 0.08272, 0.219, 0.7476, 0.7059, 0.822, 0.8398, 0.2197, 0.08334, 0.199, 0.2715, 0.4947, 0.1598, 0.1223, 0.3023, 0.3099, 0.2495, 0.8368, 0.8498, 0.2182, 0.08262, 0.1821, 0.2589, 0.5372, 0.1737, 0.826, 0.8414, 0.2192, 0.08287, 0.2003, 0.2703, 0.4885, 0.1598, 0.7884, 0.8162, 0.2201, 0.08323, 0.7124, 0.7575, 0.2173, 0.08261, 0.2526, 0.3075, 0.3021, 0.122, 0.3589, 0.3886, 0.2375, 0.09676, 0.5795, 0.5782, 0.2154, 0.08405, 0.5696, 0.5777, 0.2182, 0.08401, 0.3572, 0.3912, 0.2369, 0.09678, 0.7236, 0.7116, 0.7287, 0.6423, 0.6312, 0.7305, 0.6481, 0.726, 0.6405, 0.7192, 0.7074, 0.6228, 0.6384, 0.6788, 0.6776, 0.648]): _vg.add([_i], _w, 'REPLACE')
_vg = ob_cylinder.vertex_groups.new(name='Bone.002')
for _i, _w in zip([34, 35, 36, 40, 41, 42, 43, 44, 45, 46, 47, 48, 49, 50, 51, 52, 53, 54, 55, 56, 57, 58, 59, 60, 61, 62, 63, 64, 65, 66, 67, 68, 69, 70, 71, 72, 73, 74, 75, 76, 77, 78, 79, 80, 81, 82, 83, 84, 85, 86, 87, 88, 89, 90, 91, 92, 93, 94, 95, 96, 97, 98, 99, 100, 101, 102, 103, 104, 105, 106, 107, 108, 109, 110, 111, 112, 113, 114, 115, 116, 117, 118, 119, 120, 121, 122, 123, 124, 125, 126, 127, 128, 129, 130, 131, 132, 133, 134, 135, 136, 137, 138, 139, 140, 141, 142, 143, 144, 145], [0.002609, 0.004027, 0.006251, 0.005861, 0.003981, 0.002849, 0.008488, 0.008348, 0.00896, 0.001184, 0.007844, 0.001188, 0.008169, 0.02531, 0.08674, 0.7092, 0.7703, 0.7723, 0.7077, 0.07843, 0.02106, 0.02145, 0.0891, 0.7129, 0.7713, 0.003993, 0.0477, 0.3889, 0.6846, 0.7236, 0.5883, 0.05536, 0.009555, 0.01775, 0.08834, 0.7151, 0.7726, 0.001044, 0.04139, 0.3439, 0.6706, 0.02034, 0.08927, 0.7129, 0.7721, 0.003141, 0.04522, 0.3932, 0.6839, 0.02336, 0.08752, 0.7093, 0.7712, 0.01918, 0.07881, 0.7081, 0.7717, 0.008753, 0.05407, 0.5854, 0.723, 0.01349, 0.06203, 0.6642, 0.7531, 0.01427, 0.06216, 0.7008, 0.7695, 0.01376, 0.06275, 0.6975, 0.7705, 0.01344, 0.06205, 0.6665, 0.7534, 0.2265, 0.2211, 0.2287, 0.1356, 0.164, 0.2288, 0.1249, 0.2296, 0.1349, 0.2272, 0.2214, 0.1664, 0.1942, 0.2092, 0.2076, 0.1925, 0.1081, 0.1067, 0.1049, 0.1059, 0.1033, 0.1072, 0.1051, 0.1086, 0.1084, 0.108, 0.1086, 0.1081, 0.1078, 0.1082, 0.1081, 0.1078]): _vg.add([_i], _w, 'REPLACE')
_vg = ob_cylinder.vertex_groups.new(name='Bone.003')
for _i, _w in zip([25, 28, 30, 33, 34, 35, 36, 37, 38, 39, 40, 41, 42, 43, 44, 45, 46, 47, 48, 49, 52, 53, 54, 55, 60, 61, 64, 65, 66, 67, 72, 73, 76, 77, 80, 81, 84, 85, 88, 89, 92, 93, 96, 97, 100, 101, 104, 105, 108, 109, 112, 113, 130, 131, 132, 133, 134, 135, 136, 137, 138, 139, 140, 141, 142, 143, 144, 145, 146, 148, 149, 150, 151, 152, 217, 218, 219, 220, 221, 222, 223, 224, 225, 226, 228, 229, 230, 231, 232, 241, 247, 248, 249, 253, 257, 261, 262, 263], [0.02923, 0.008158, 0.007809, 0.02877, 0.1697, 0.1728, 0.1781, 0.1644, 0.1623, 0.1646, 0.1766, 0.173, 0.1712, 0.1859, 0.1867, 0.1872, 0.1666, 0.1823, 0.1673, 0.183, 0.04323, 0.1127, 0.11, 0.04065, 0.04413, 0.1136, 0.03641, 0.1038, 0.105, 0.03657, 0.044, 0.1136, 0.0364, 0.1032, 0.04401, 0.1131, 0.03688, 0.1039, 0.04311, 0.1121, 0.04085, 0.1102, 0.03717, 0.105, 0.03686, 0.1054, 0.03742, 0.1078, 0.03746, 0.1068, 0.03696, 0.1056, 0.7033, 0.7106, 0.6689, 0.714, 0.6698, 0.7093, 0.6684, 0.7019, 0.6983, 0.6699, 0.6809, 0.6927, 0.6936, 0.6822, 0.6995, 0.6705, 0.01329, 0.01331, 0.03551, 0.01777, 0.03564, 0.01666, 0.3489, 0.1743, 0.08815, 0.4712, 0.4816, 0.4702, 0.08853, 0.1771, 0.3488, 0.0042, 0.003247, 0.4315, 0.04332, 0.4324, 0.04343, 0.06441, 0.07744, 0.006236, 0.05856, 0.009628, 0.0588, 0.07517, 0.004291, 0.06291]): _vg.add([_i], _w, 'REPLACE')
_vg = ob_cylinder.vertex_groups.new(name='Bone.004')
for _i, _w in zip([25, 26, 27, 28, 30, 31, 32, 33, 34, 35, 36, 37, 38, 39, 40, 41, 42, 43, 44, 45, 46, 47, 48, 49, 130, 131, 132, 133, 134, 135, 136, 137, 138, 139, 140, 141, 142, 143, 144, 145, 146, 147, 148, 149, 150, 151, 152, 153, 156, 158, 161, 162, 164, 165, 166, 167, 168, 169, 177, 181, 183, 185, 193, 197, 199, 201, 209, 213, 215, 217, 218, 219, 220, 221, 222, 223, 224, 225, 226, 227, 228, 229, 230, 231, 232, 234, 235, 238, 239, 241, 243, 245, 247, 248, 249, 251, 255, 257, 259, 261, 262, 263, 265], [0.1307, 0.05194, 0.04659, 0.09932, 0.0987, 0.04844, 0.05131, 0.1311, 0.5798, 0.5683, 0.5494, 0.582, 0.58, 0.5815, 0.553, 0.5675, 0.5769, 0.5307, 0.5254, 0.5279, 0.58, 0.535, 0.5783, 0.5328, 0.1262, 0.1225, 0.1377, 0.1206, 0.1366, 0.123, 0.1377, 0.127, 0.129, 0.1381, 0.1348, 0.1309, 0.1304, 0.1341, 0.1283, 0.138, 0.09172, 0.005835, 0.09062, 0.1428, 0.1003, 0.1426, 0.0983, 0.05908, 0.03419, 0.03331, 0.05905, 0.01688, 0.01652, 0.06929, 0.03253, 0.06901, 0.03103, 0.02113, 0.02157, 0.03651, 0.0363, 0.009045, 0.009842, 0.02236, 0.02223, 0.002168, 0.002954, 0.01374, 0.01363, 0.3307, 0.509, 0.597, 0.2079, 0.1991, 0.2078, 0.5975, 0.5066, 0.3313, 0.6817, 0.6968, 0.684, 0.2431, 0.6437, 0.2408, 0.6457, 0.0447, 0.0398, 0.03515, 0.03349, 0.05971, 0.07687, 0.07622, 0.05074, 0.005567, 0.0116, 0.01699, 0.07719, 0.01198, 0.08112, 0.05093, 0.005491, 0.05866, 0.9765]): _vg.add([_i], _w, 'REPLACE')
_vg = ob_cylinder.vertex_groups.new(name='Bone.005')
for _i, _w in zip([27, 31, 36, 40, 43, 44, 45, 47, 49, 132, 134, 136, 139, 145, 146, 147, 148, 150, 152, 155, 159, 162, 163, 164, 166, 168, 171, 175, 178, 179, 180, 182, 184, 187, 191, 194, 195, 196, 198, 200, 203, 207, 210, 211, 212, 214, 216, 218, 219, 223, 224, 226, 227, 228, 230, 232, 233, 234, 239, 240, 243, 244, 245, 246, 251, 252, 255, 256, 259, 260], [0.03348, 0.03506, 0.04036, 0.03505, 0.1651, 0.1968, 0.1679, 0.1018, 0.09742, 0.02364, 0.03309, 0.02384, 0.001188, 0.002438, 0.698, 0.9394, 0.6947, 0.2483, 0.2487, 0.0564, 0.05419, 0.7622, 0.9807, 0.7606, 0.2837, 0.2831, 0.04016, 0.04062, 0.7807, 0.9844, 0.7811, 0.2834, 0.2839, 0.03438, 0.03809, 0.7867, 0.9876, 0.7869, 0.2746, 0.274, 0.03355, 0.03904, 0.787, 0.9887, 0.7856, 0.2742, 0.2733, 0.01281, 0.06035, 0.06046, 0.01247, 0.1692, 0.1886, 0.166, 0.1109, 0.1122, 0.02625, 0.04392, 0.02937, 0.02503, 0.2333, 0.2674, 0.7393, 0.7795, 0.9345, 0.9916, 0.7391, 0.7824, 0.2514, 0.2706]): _vg.add([_i], _w, 'REPLACE')
_vg = ob_cylinder.vertex_groups.new(name='Bone.006')
for _i, _w in zip([25, 28, 29, 30, 33, 34, 35, 37, 38, 39, 41, 42, 46, 48, 130, 131, 133, 135, 137, 149, 151, 153, 156, 157, 158, 161, 165, 167, 169, 172, 173, 174, 177, 181, 183, 185, 188, 189, 190, 193, 197, 199, 201, 204, 205, 206, 209, 213, 215, 217, 218, 219, 220, 221, 222, 223, 224, 225, 229, 231, 235, 238, 241, 242, 247, 248, 249, 250, 253, 254, 257, 258, 261, 262, 263, 264], [0.1969, 0.7794, 0.9838, 0.7812, 0.1953, 0.06878, 0.008397, 0.1737, 0.1946, 0.1735, 0.007863, 0.06922, 0.1269, 0.1299, 0.001819, 0.0137, 0.01834, 0.01369, 0.001252, 0.5175, 0.5151, 0.219, 0.8464, 0.996, 0.847, 0.2193, 0.5826, 0.5815, 0.2219, 0.8716, 0.9966, 0.8706, 0.224, 0.6187, 0.6174, 0.2214, 0.8789, 0.997, 0.8782, 0.2241, 0.6332, 0.6322, 0.2226, 0.881, 0.9971, 0.8813, 0.2242, 0.6362, 0.6355, 0.1083, 0.05706, 0.008629, 0.2229, 0.2395, 0.2229, 0.008263, 0.05685, 0.1082, 0.1777, 0.1754, 0.02429, 0.02136, 0.2124, 0.2234, 0.5725, 0.6275, 0.8231, 0.877, 0.9355, 0.9935, 0.8217, 0.8785, 0.5782, 0.6293, 0.2077, 0.2232]): _vg.add([_i], _w, 'REPLACE')
_vg = ob_cylinder.vertex_groups.new(name='Bone.007')
for _i, _w in zip([25, 26, 27, 30, 37, 40, 41, 42, 44, 45, 48, 49, 139, 140, 142, 144, 148, 151, 152, 153, 154, 155, 158, 164, 167, 168, 169, 170, 171, 174, 180, 183, 184, 185, 186, 187, 190, 196, 199, 200, 201, 202, 203, 206, 212, 215, 216, 217, 218, 219, 221, 222, 227, 228, 231, 232, 237, 238, 239, 240, 243, 244, 245, 246, 257, 258, 261, 262, 263, 264], [0.6221, 0.8987, 0.8871, 0.08435, 0.03652, 0.1809, 0.181, 0.1438, 0.002078, 0.06705, 0.08907, 0.1415, 0.0131, 0.02413, 0.02124, 0.008048, 0.1722, 0.2895, 0.6095, 0.6962, 0.9629, 0.9157, 0.09414, 0.1898, 0.3203, 0.6579, 0.7236, 0.977, 0.9405, 0.09216, 0.1906, 0.3164, 0.681, 0.7308, 0.9808, 0.9464, 0.08949, 0.1895, 0.3091, 0.6959, 0.7327, 0.9791, 0.9477, 0.08853, 0.1925, 0.3095, 0.6992, 0.1882, 0.2224, 0.2182, 0.02579, 0.07338, 0.03832, 0.09345, 0.1305, 0.1683, 0.9694, 0.8919, 0.9046, 0.95, 0.6777, 0.7031, 0.1736, 0.195, 0.08288, 0.08826, 0.2898, 0.3126, 0.6641, 0.7276]): _vg.add([_i], _w, 'REPLACE')
_vg = ob_cylinder.vertex_groups.new(name='Bone.008')
for _i, _w in zip([28, 31, 32, 33, 34, 35, 36, 39, 43, 44, 46, 47, 138, 141, 143, 145, 146, 149, 150, 156, 159, 160, 161, 162, 165, 166, 172, 175, 176, 177, 178, 181, 182, 188, 191, 192, 193, 194, 197, 198, 204, 207, 208, 209, 210, 213, 214, 220, 221, 223, 224, 225, 226, 227, 229, 230, 233, 234, 235, 236, 241, 242, 247, 248, 249, 250, 255, 256, 259, 260], [0.08529, 0.8848, 0.9004, 0.6235, 0.1424, 0.1789, 0.1798, 0.03702, 0.06923, 0.004747, 0.09096, 0.1362, 0.007847, 0.02069, 0.02315, 0.01162, 0.1677, 0.2869, 0.607, 0.0941, 0.9191, 0.9631, 0.6961, 0.188, 0.3187, 0.6563, 0.0911, 0.9403, 0.9779, 0.7209, 0.1907, 0.3147, 0.6809, 0.08868, 0.9441, 0.9819, 0.7272, 0.1892, 0.3076, 0.6946, 0.08858, 0.9442, 0.9806, 0.7301, 0.1907, 0.3082, 0.6974, 0.07193, 0.02398, 0.2169, 0.2221, 0.1876, 0.09093, 0.03553, 0.1267, 0.171, 0.9487, 0.8894, 0.8867, 0.9702, 0.6562, 0.7262, 0.2931, 0.3132, 0.08182, 0.08913, 0.1725, 0.1914, 0.6538, 0.6984]): _vg.add([_i], _w, 'REPLACE')
_m = ob_cylinder.modifiers.new('Armature', 'ARMATURE')
_m.object = ob_armature

# ---- collection membership
col_collection_1.objects.link(ob_armature)
col_collection_1.objects.link(ob_cylinder)

# ---- scene / render settings (as saved in the file)
scene.frame_start = 1; scene.frame_end = 33; scene.frame_set(16)
scene.render.engine = 'BLENDER_EEVEE_NEXT'
scene.render.resolution_percentage = 50
scene.render.dither_intensity = 0.0
scene.cycles.use_denoising = False
scene.cycles.samples = 128
scene.cycles.sampling_pattern = 'TABULATED_SOBOL'
scene.cycles.use_adaptive_sampling = False
scene.cycles.use_light_tree = False
scene.cycles.blur_glossy = 0.0
scene.cycles.sample_clamp_indirect = 0.0
scene.view_settings.view_transform = 'Standard'
bpy.context.view_layer.update()

# ---- added for rendering (the .blend has no active camera and no usable light): camera, sun
cam_auto = bpy.data.cameras.new('AutoCamera')
cam_auto.lens = 50.0
cam_auto.sensor_width = 36.0
cam_auto.clip_end = 1000.0
ob_auto_camera = bpy.data.objects.new('AutoCamera', cam_auto)
scene.collection.objects.link(ob_auto_camera)
ob_auto_camera.location = (7.13092, -8.17418, 7.07024)
ob_auto_camera.rotation_euler = (1.09748, -7.21219e-08, 0.694738)
scene.camera = ob_auto_camera
light_auto_sun = bpy.data.lights.new('AutoSun', 'SUN')
light_auto_sun.energy = 3.0
light_auto_sun.angle = 0.0523599
ob_auto_sun = bpy.data.objects.new('AutoSun', light_auto_sun)
scene.collection.objects.link(ob_auto_sun)
ob_auto_sun.rotation_euler = (0.872665, 0.174533, 0.523599)
bpy.context.view_layer.update()
